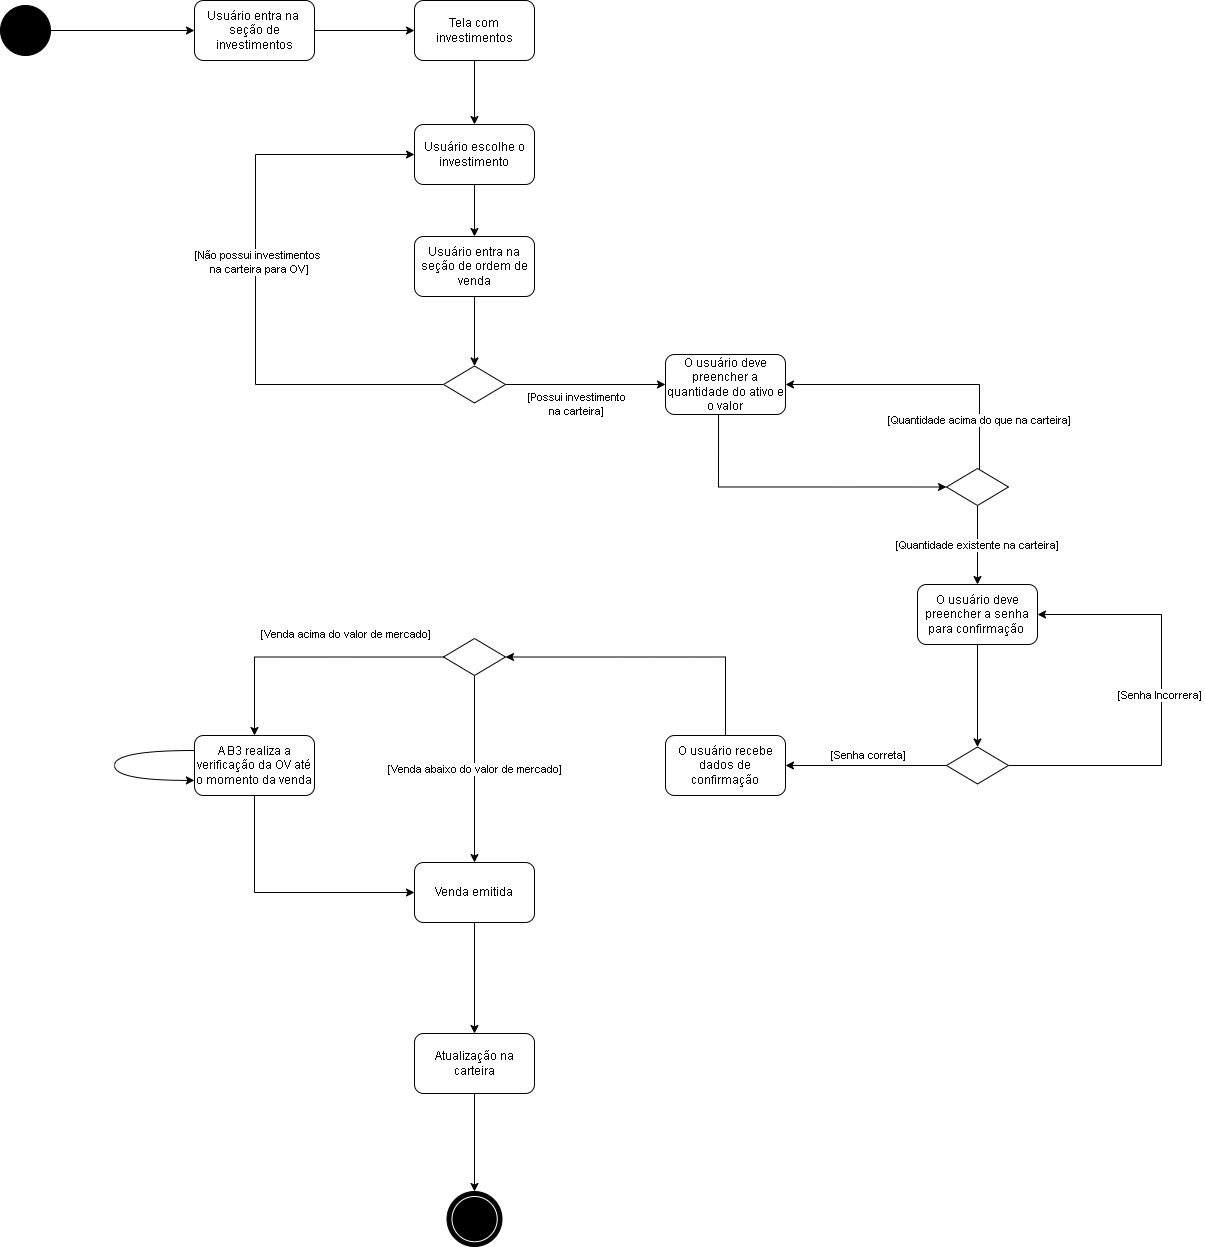

The diagram above was exported from draw.io. Its source (the exported page's mxGraphModel, read from the mxfile embedded in the PNG):
<mxGraphModel dx="1586" dy="976" grid="0" gridSize="10" guides="1" tooltips="1" connect="1" arrows="1" fold="1" page="0" pageScale="1" pageWidth="827" pageHeight="1169" math="0" shadow="0">
  <root>
    <mxCell id="0" />
    <mxCell id="1" parent="0" />
    <mxCell id="uDsyjWRYNhrPmOkN_ggN-1" value="Usuário entra na&amp;nbsp;&lt;div&gt;seção de investimentos&lt;/div&gt;" style="rounded=1;whiteSpace=wrap;html=1;" parent="1" vertex="1">
      <mxGeometry x="221" y="300" width="120" height="60" as="geometry" />
    </mxCell>
    <mxCell id="uDsyjWRYNhrPmOkN_ggN-18" style="edgeStyle=orthogonalEdgeStyle;rounded=0;orthogonalLoop=1;jettySize=auto;html=1;entryX=0.5;entryY=0;entryDx=0;entryDy=0;" parent="1" source="uDsyjWRYNhrPmOkN_ggN-2" target="uDsyjWRYNhrPmOkN_ggN-3" edge="1">
      <mxGeometry relative="1" as="geometry" />
    </mxCell>
    <mxCell id="uDsyjWRYNhrPmOkN_ggN-2" value="Tela com investimentos" style="rounded=1;whiteSpace=wrap;html=1;" parent="1" vertex="1">
      <mxGeometry x="441" y="300" width="120" height="60" as="geometry" />
    </mxCell>
    <mxCell id="uDsyjWRYNhrPmOkN_ggN-19" style="edgeStyle=orthogonalEdgeStyle;rounded=0;orthogonalLoop=1;jettySize=auto;html=1;entryX=0.5;entryY=0;entryDx=0;entryDy=0;" parent="1" source="uDsyjWRYNhrPmOkN_ggN-3" target="uDsyjWRYNhrPmOkN_ggN-4" edge="1">
      <mxGeometry relative="1" as="geometry" />
    </mxCell>
    <mxCell id="uDsyjWRYNhrPmOkN_ggN-3" value="Usuário escolhe o investimento" style="rounded=1;whiteSpace=wrap;html=1;" parent="1" vertex="1">
      <mxGeometry x="441" y="424" width="120" height="60" as="geometry" />
    </mxCell>
    <mxCell id="uDsyjWRYNhrPmOkN_ggN-21" style="edgeStyle=orthogonalEdgeStyle;rounded=0;orthogonalLoop=1;jettySize=auto;html=1;entryX=0.5;entryY=0;entryDx=0;entryDy=0;" parent="1" source="uDsyjWRYNhrPmOkN_ggN-4" target="uDsyjWRYNhrPmOkN_ggN-20" edge="1">
      <mxGeometry relative="1" as="geometry" />
    </mxCell>
    <mxCell id="uDsyjWRYNhrPmOkN_ggN-4" value="Usuário entra na seção de ordem de venda" style="rounded=1;whiteSpace=wrap;html=1;" parent="1" vertex="1">
      <mxGeometry x="441" y="536" width="120" height="60" as="geometry" />
    </mxCell>
    <mxCell id="uDsyjWRYNhrPmOkN_ggN-25" style="edgeStyle=orthogonalEdgeStyle;rounded=0;orthogonalLoop=1;jettySize=auto;html=1;entryX=0;entryY=0.5;entryDx=0;entryDy=0;exitX=0.442;exitY=1;exitDx=0;exitDy=0;exitPerimeter=0;" parent="1" source="uDsyjWRYNhrPmOkN_ggN-5" target="uDsyjWRYNhrPmOkN_ggN-24" edge="1">
      <mxGeometry relative="1" as="geometry" />
    </mxCell>
    <mxCell id="uDsyjWRYNhrPmOkN_ggN-5" value="O usuário deve preencher a quantidade do ativo e o valor" style="rounded=1;whiteSpace=wrap;html=1;" parent="1" vertex="1">
      <mxGeometry x="692" y="654" width="120" height="60" as="geometry" />
    </mxCell>
    <mxCell id="uDsyjWRYNhrPmOkN_ggN-30" style="edgeStyle=orthogonalEdgeStyle;rounded=0;orthogonalLoop=1;jettySize=auto;html=1;entryX=0.5;entryY=0;entryDx=0;entryDy=0;" parent="1" source="uDsyjWRYNhrPmOkN_ggN-6" target="uDsyjWRYNhrPmOkN_ggN-29" edge="1">
      <mxGeometry relative="1" as="geometry" />
    </mxCell>
    <mxCell id="uDsyjWRYNhrPmOkN_ggN-6" value="O usuário deve preencher a senha para confirmação&amp;nbsp;" style="rounded=1;whiteSpace=wrap;html=1;fontStyle=0" parent="1" vertex="1">
      <mxGeometry x="944" y="884" width="120" height="60" as="geometry" />
    </mxCell>
    <mxCell id="uDsyjWRYNhrPmOkN_ggN-36" style="edgeStyle=orthogonalEdgeStyle;rounded=0;orthogonalLoop=1;jettySize=auto;html=1;entryX=1;entryY=0.5;entryDx=0;entryDy=0;exitX=0.5;exitY=0;exitDx=0;exitDy=0;" parent="1" source="uDsyjWRYNhrPmOkN_ggN-7" target="uDsyjWRYNhrPmOkN_ggN-33" edge="1">
      <mxGeometry relative="1" as="geometry" />
    </mxCell>
    <mxCell id="uDsyjWRYNhrPmOkN_ggN-7" value="O usuário recebe dados de confirmação" style="rounded=1;whiteSpace=wrap;html=1;" parent="1" vertex="1">
      <mxGeometry x="692" y="1035" width="120" height="60" as="geometry" />
    </mxCell>
    <mxCell id="uDsyjWRYNhrPmOkN_ggN-39" style="edgeStyle=orthogonalEdgeStyle;rounded=0;orthogonalLoop=1;jettySize=auto;html=1;curved=1;exitX=0;exitY=0.25;exitDx=0;exitDy=0;" parent="1" source="uDsyjWRYNhrPmOkN_ggN-9" edge="1">
      <mxGeometry relative="1" as="geometry">
        <mxPoint x="220.89244079589844" y="1079.9027709960938" as="targetPoint" />
        <Array as="points">
          <mxPoint x="141" y="1050" />
          <mxPoint x="141" y="1080" />
        </Array>
      </mxGeometry>
    </mxCell>
    <mxCell id="uDsyjWRYNhrPmOkN_ggN-40" style="edgeStyle=orthogonalEdgeStyle;rounded=0;orthogonalLoop=1;jettySize=auto;html=1;entryX=0;entryY=0.5;entryDx=0;entryDy=0;exitX=0.5;exitY=1;exitDx=0;exitDy=0;" parent="1" source="uDsyjWRYNhrPmOkN_ggN-9" target="uDsyjWRYNhrPmOkN_ggN-10" edge="1">
      <mxGeometry relative="1" as="geometry" />
    </mxCell>
    <mxCell id="uDsyjWRYNhrPmOkN_ggN-9" value="A B3 realiza a verificação da OV até o momento da venda" style="rounded=1;whiteSpace=wrap;html=1;" parent="1" vertex="1">
      <mxGeometry x="221" y="1035" width="120" height="60" as="geometry" />
    </mxCell>
    <mxCell id="uDsyjWRYNhrPmOkN_ggN-35" style="edgeStyle=orthogonalEdgeStyle;rounded=0;orthogonalLoop=1;jettySize=auto;html=1;entryX=0.5;entryY=0;entryDx=0;entryDy=0;" parent="1" source="uDsyjWRYNhrPmOkN_ggN-10" target="uDsyjWRYNhrPmOkN_ggN-11" edge="1">
      <mxGeometry relative="1" as="geometry" />
    </mxCell>
    <mxCell id="uDsyjWRYNhrPmOkN_ggN-10" value="Venda emitida" style="rounded=1;whiteSpace=wrap;html=1;" parent="1" vertex="1">
      <mxGeometry x="441" y="1162" width="120" height="60" as="geometry" />
    </mxCell>
    <mxCell id="uDsyjWRYNhrPmOkN_ggN-34" style="edgeStyle=orthogonalEdgeStyle;rounded=0;orthogonalLoop=1;jettySize=auto;html=1;entryX=0.5;entryY=0;entryDx=0;entryDy=0;" parent="1" source="uDsyjWRYNhrPmOkN_ggN-11" target="uDsyjWRYNhrPmOkN_ggN-14" edge="1">
      <mxGeometry relative="1" as="geometry" />
    </mxCell>
    <mxCell id="uDsyjWRYNhrPmOkN_ggN-11" value="Atualização na carteira" style="rounded=1;whiteSpace=wrap;html=1;" parent="1" vertex="1">
      <mxGeometry x="441" y="1333" width="120" height="60" as="geometry" />
    </mxCell>
    <mxCell id="uDsyjWRYNhrPmOkN_ggN-16" style="edgeStyle=orthogonalEdgeStyle;rounded=0;orthogonalLoop=1;jettySize=auto;html=1;entryX=0;entryY=0.5;entryDx=0;entryDy=0;" parent="1" source="uDsyjWRYNhrPmOkN_ggN-12" target="uDsyjWRYNhrPmOkN_ggN-1" edge="1">
      <mxGeometry relative="1" as="geometry" />
    </mxCell>
    <mxCell id="uDsyjWRYNhrPmOkN_ggN-12" value="" style="ellipse;whiteSpace=wrap;html=1;aspect=fixed;strokeColor=default;fillColor=#000000;" parent="1" vertex="1">
      <mxGeometry x="27" y="305" width="50" height="50" as="geometry" />
    </mxCell>
    <mxCell id="uDsyjWRYNhrPmOkN_ggN-14" value="" style="ellipse;whiteSpace=wrap;html=1;aspect=fixed;strokeColor=default;fillColor=#000000;" parent="1" vertex="1">
      <mxGeometry x="473.5" y="1491" width="55" height="55" as="geometry" />
    </mxCell>
    <mxCell id="uDsyjWRYNhrPmOkN_ggN-15" value="" style="ellipse;whiteSpace=wrap;html=1;aspect=fixed;strokeColor=#FFFFFF;fillColor=#000000;" parent="1" vertex="1">
      <mxGeometry x="478.5" y="1496" width="45.25" height="45.25" as="geometry" />
    </mxCell>
    <mxCell id="uDsyjWRYNhrPmOkN_ggN-17" style="edgeStyle=orthogonalEdgeStyle;rounded=0;orthogonalLoop=1;jettySize=auto;html=1;entryX=0;entryY=0.5;entryDx=0;entryDy=0;" parent="1" source="uDsyjWRYNhrPmOkN_ggN-1" target="uDsyjWRYNhrPmOkN_ggN-2" edge="1">
      <mxGeometry relative="1" as="geometry" />
    </mxCell>
    <mxCell id="uDsyjWRYNhrPmOkN_ggN-22" value="[Possui investimento&lt;div&gt;na carteira]&lt;/div&gt;" style="edgeStyle=orthogonalEdgeStyle;rounded=0;orthogonalLoop=1;jettySize=auto;html=1;entryX=0;entryY=0.5;entryDx=0;entryDy=0;" parent="1" source="uDsyjWRYNhrPmOkN_ggN-20" target="uDsyjWRYNhrPmOkN_ggN-5" edge="1">
      <mxGeometry x="-0.1125" y="-20" relative="1" as="geometry">
        <mxPoint as="offset" />
      </mxGeometry>
    </mxCell>
    <mxCell id="uDsyjWRYNhrPmOkN_ggN-28" value="[Não possui investimentos&lt;div&gt;&amp;nbsp;na carteira para OV]&lt;/div&gt;" style="edgeStyle=orthogonalEdgeStyle;rounded=0;orthogonalLoop=1;jettySize=auto;html=1;entryX=0;entryY=0.5;entryDx=0;entryDy=0;" parent="1" source="uDsyjWRYNhrPmOkN_ggN-20" target="uDsyjWRYNhrPmOkN_ggN-3" edge="1">
      <mxGeometry x="0.0745" y="-2" relative="1" as="geometry">
        <Array as="points">
          <mxPoint x="282" y="684" />
          <mxPoint x="282" y="454" />
        </Array>
        <mxPoint as="offset" />
      </mxGeometry>
    </mxCell>
    <mxCell id="uDsyjWRYNhrPmOkN_ggN-20" value="" style="rhombus;whiteSpace=wrap;html=1;" parent="1" vertex="1">
      <mxGeometry x="470" y="665.5" width="62" height="37" as="geometry" />
    </mxCell>
    <mxCell id="uDsyjWRYNhrPmOkN_ggN-26" value="[Quantidade acima do que na carteira]" style="edgeStyle=orthogonalEdgeStyle;rounded=0;orthogonalLoop=1;jettySize=auto;html=1;entryX=1;entryY=0.5;entryDx=0;entryDy=0;" parent="1" source="uDsyjWRYNhrPmOkN_ggN-24" target="uDsyjWRYNhrPmOkN_ggN-5" edge="1">
      <mxGeometry x="-0.6475" relative="1" as="geometry">
        <Array as="points">
          <mxPoint x="1006" y="684" />
        </Array>
        <mxPoint as="offset" />
      </mxGeometry>
    </mxCell>
    <mxCell id="uDsyjWRYNhrPmOkN_ggN-27" value="[Quantidade existente na carteira]" style="edgeStyle=orthogonalEdgeStyle;rounded=0;orthogonalLoop=1;jettySize=auto;html=1;entryX=0.5;entryY=0;entryDx=0;entryDy=0;" parent="1" source="uDsyjWRYNhrPmOkN_ggN-24" target="uDsyjWRYNhrPmOkN_ggN-6" edge="1">
      <mxGeometry relative="1" as="geometry" />
    </mxCell>
    <mxCell id="uDsyjWRYNhrPmOkN_ggN-24" value="" style="rhombus;whiteSpace=wrap;html=1;" parent="1" vertex="1">
      <mxGeometry x="973" y="768" width="62" height="37" as="geometry" />
    </mxCell>
    <mxCell id="uDsyjWRYNhrPmOkN_ggN-31" value="[Senha Incorrera]" style="edgeStyle=orthogonalEdgeStyle;rounded=0;orthogonalLoop=1;jettySize=auto;html=1;entryX=1;entryY=0.5;entryDx=0;entryDy=0;" parent="1" source="uDsyjWRYNhrPmOkN_ggN-29" target="uDsyjWRYNhrPmOkN_ggN-6" edge="1">
      <mxGeometry x="0.0421" y="2" relative="1" as="geometry">
        <Array as="points">
          <mxPoint x="1188" y="1065" />
          <mxPoint x="1188" y="914" />
        </Array>
        <mxPoint as="offset" />
      </mxGeometry>
    </mxCell>
    <mxCell id="uDsyjWRYNhrPmOkN_ggN-32" value="[Senha correta]" style="edgeStyle=orthogonalEdgeStyle;rounded=0;orthogonalLoop=1;jettySize=auto;html=1;" parent="1" source="uDsyjWRYNhrPmOkN_ggN-29" target="uDsyjWRYNhrPmOkN_ggN-7" edge="1">
      <mxGeometry x="-0.0311" y="-10" relative="1" as="geometry">
        <mxPoint as="offset" />
      </mxGeometry>
    </mxCell>
    <mxCell id="uDsyjWRYNhrPmOkN_ggN-29" value="" style="rhombus;whiteSpace=wrap;html=1;" parent="1" vertex="1">
      <mxGeometry x="973" y="1046.5" width="62" height="37" as="geometry" />
    </mxCell>
    <mxCell id="uDsyjWRYNhrPmOkN_ggN-37" value="[Venda acima do valor de mercado]" style="edgeStyle=orthogonalEdgeStyle;rounded=0;orthogonalLoop=1;jettySize=auto;html=1;entryX=0.5;entryY=0;entryDx=0;entryDy=0;" parent="1" source="uDsyjWRYNhrPmOkN_ggN-33" target="uDsyjWRYNhrPmOkN_ggN-9" edge="1">
      <mxGeometry x="-0.2673" y="-23" relative="1" as="geometry">
        <mxPoint as="offset" />
      </mxGeometry>
    </mxCell>
    <mxCell id="uDsyjWRYNhrPmOkN_ggN-38" value="[Venda abaixo do valor de mercado]" style="edgeStyle=orthogonalEdgeStyle;rounded=0;orthogonalLoop=1;jettySize=auto;html=1;entryX=0.5;entryY=0;entryDx=0;entryDy=0;" parent="1" source="uDsyjWRYNhrPmOkN_ggN-33" target="uDsyjWRYNhrPmOkN_ggN-10" edge="1">
      <mxGeometry relative="1" as="geometry" />
    </mxCell>
    <mxCell id="uDsyjWRYNhrPmOkN_ggN-33" value="" style="rhombus;whiteSpace=wrap;html=1;" parent="1" vertex="1">
      <mxGeometry x="470" y="938" width="62" height="37" as="geometry" />
    </mxCell>
  </root>
</mxGraphModel>